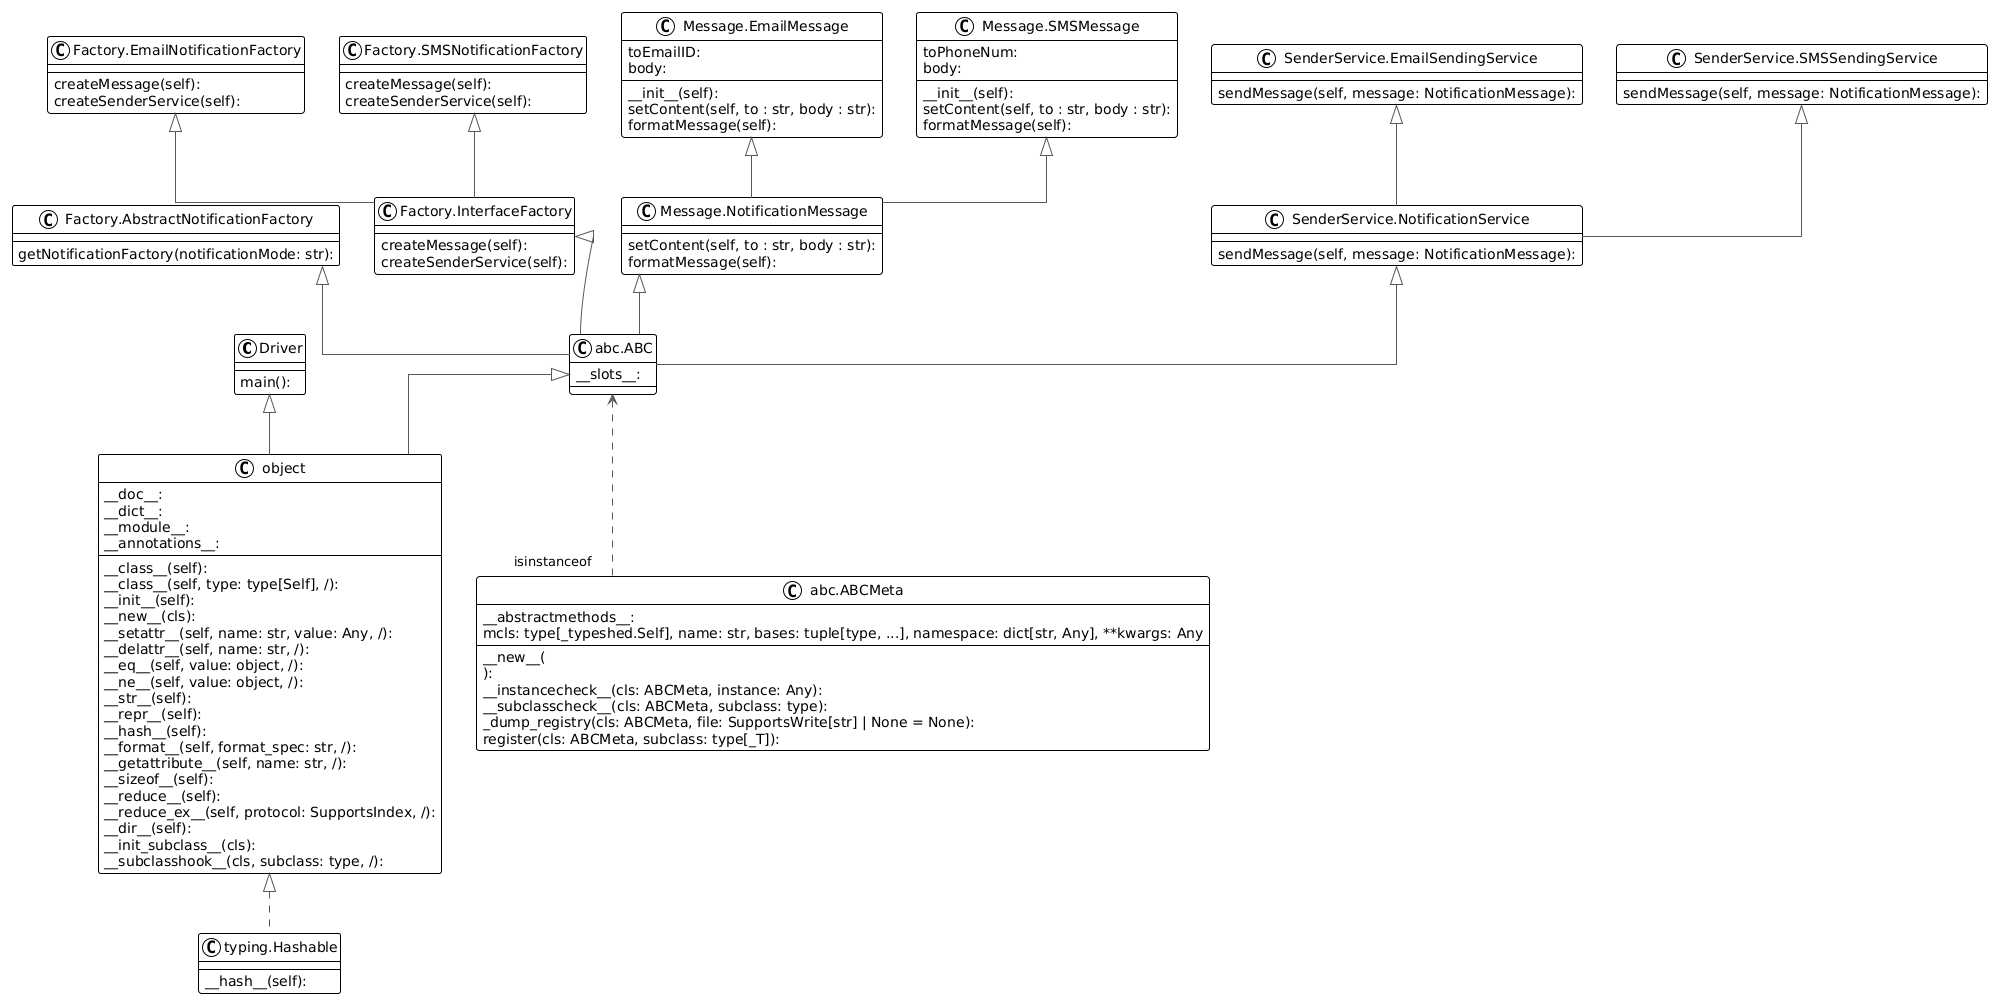

The diagram above was rendered by PlantUML. Its source (embedded in the PNG):
@startuml
!theme plain
top to bottom direction
skinparam linetype ortho

class node13 as "Driver" {
   main(): 
}
class node3 as "Factory.AbstractNotificationFactory" {
   getNotificationFactory(notificationMode: str): 
}
class node5 as "Factory.EmailNotificationFactory" {
   createMessage(self): 
   createSenderService(self): 
}
class node12 as "Factory.InterfaceFactory" {
   createMessage(self): 
   createSenderService(self): 
}
class node10 as "Factory.SMSNotificationFactory" {
   createMessage(self): 
   createSenderService(self): 
}
class node7 as "Message.EmailMessage" {
   toEmailID: 
   body: 
   __init__(self): 
   setContent(self, to : str, body : str): 
   formatMessage(self): 
}
class node6 as "Message.NotificationMessage" {
   setContent(self, to : str, body : str): 
   formatMessage(self): 
}
class node0 as "Message.SMSMessage" {
   toPhoneNum: 
   body: 
   __init__(self): 
   setContent(self, to : str, body : str): 
   formatMessage(self): 
}
class node2 as "SenderService.EmailSendingService" {
   sendMessage(self, message: NotificationMessage): 
}
class node11 as "SenderService.NotificationService" {
   sendMessage(self, message: NotificationMessage): 
}
class node1 as "SenderService.SMSSendingService" {
   sendMessage(self, message: NotificationMessage): 
}
class node14 as "abc.ABC" {
   __slots__: 
}
class node9 as "abc.ABCMeta" {
   __abstractmethods__: 
   __new__(
            mcls: type[_typeshed.Self], name: str, bases: tuple[type, ...], namespace: dict[str, Any], **kwargs: Any
        ): 
   __instancecheck__(cls: ABCMeta, instance: Any): 
   __subclasscheck__(cls: ABCMeta, subclass: type): 
   _dump_registry(cls: ABCMeta, file: SupportsWrite[str] | None = None): 
   register(cls: ABCMeta, subclass: type[_T]): 
}
class object {
   __doc__: 
   __dict__: 
   __module__: 
   __annotations__: 
   __class__(self): 
   __class__(self, type: type[Self], /): 
   __init__(self): 
   __new__(cls): 
   __setattr__(self, name: str, value: Any, /): 
   __delattr__(self, name: str, /): 
   __eq__(self, value: object, /): 
   __ne__(self, value: object, /): 
   __str__(self): 
   __repr__(self): 
   __hash__(self): 
   __format__(self, format_spec: str, /): 
   __getattribute__(self, name: str, /): 
   __sizeof__(self): 
   __reduce__(self): 
   __reduce_ex__(self, protocol: SupportsIndex, /): 
   __dir__(self): 
   __init_subclass__(cls): 
   __subclasshook__(cls, subclass: type, /): 
}
class node8 as "typing.Hashable" {
   __hash__(self): 
}

node13  ^-[#595959,plain]-  object 
node3   ^-[#595959,plain]-  node14 
node5   ^-[#595959,plain]-  node12 
node12  ^-[#595959,plain]-  node14 
node10  ^-[#595959,plain]-  node12 
node7   ^-[#595959,plain]-  node6  
node6   ^-[#595959,plain]-  node14 
node0   ^-[#595959,plain]-  node6  
node2   ^-[#595959,plain]-  node11 
node11  ^-[#595959,plain]-  node14 
node1   ^-[#595959,plain]-  node11 
node14  <-[#595959,dashed]- "isinstanceof" node9  
node14  ^-[#595959,plain]-  object 
object  ^-[#595959,dashed]-  node8
@enduml